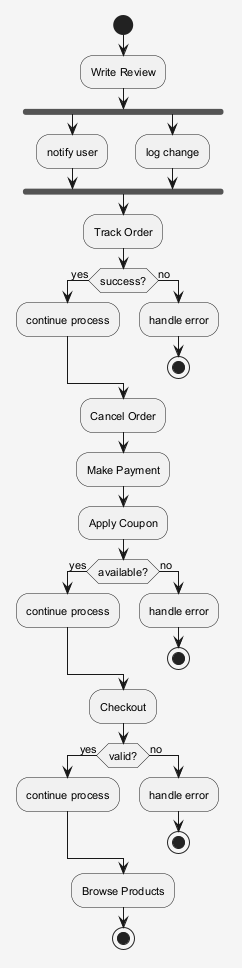

The diagram above was rendered by PlantUML. Its source (embedded in the PNG):
@startuml
skinparam shadowing false
skinparam backgroundColor #F5F5F5
skinparam defaultFontSize 11
start
:Write Review;
fork
:notify user;
fork again
:log change;
end fork
:Track Order;
if (success?) then (yes)
:continue process;
else (no)
:handle error;
stop
endif
:Cancel Order;
:Make Payment;
:Apply Coupon;
if (available?) then (yes)
:continue process;
else (no)
:handle error;
stop
endif
:Checkout;
if (valid?) then (yes)
:continue process;
else (no)
:handle error;
stop
endif
:Browse Products;
stop
@enduml